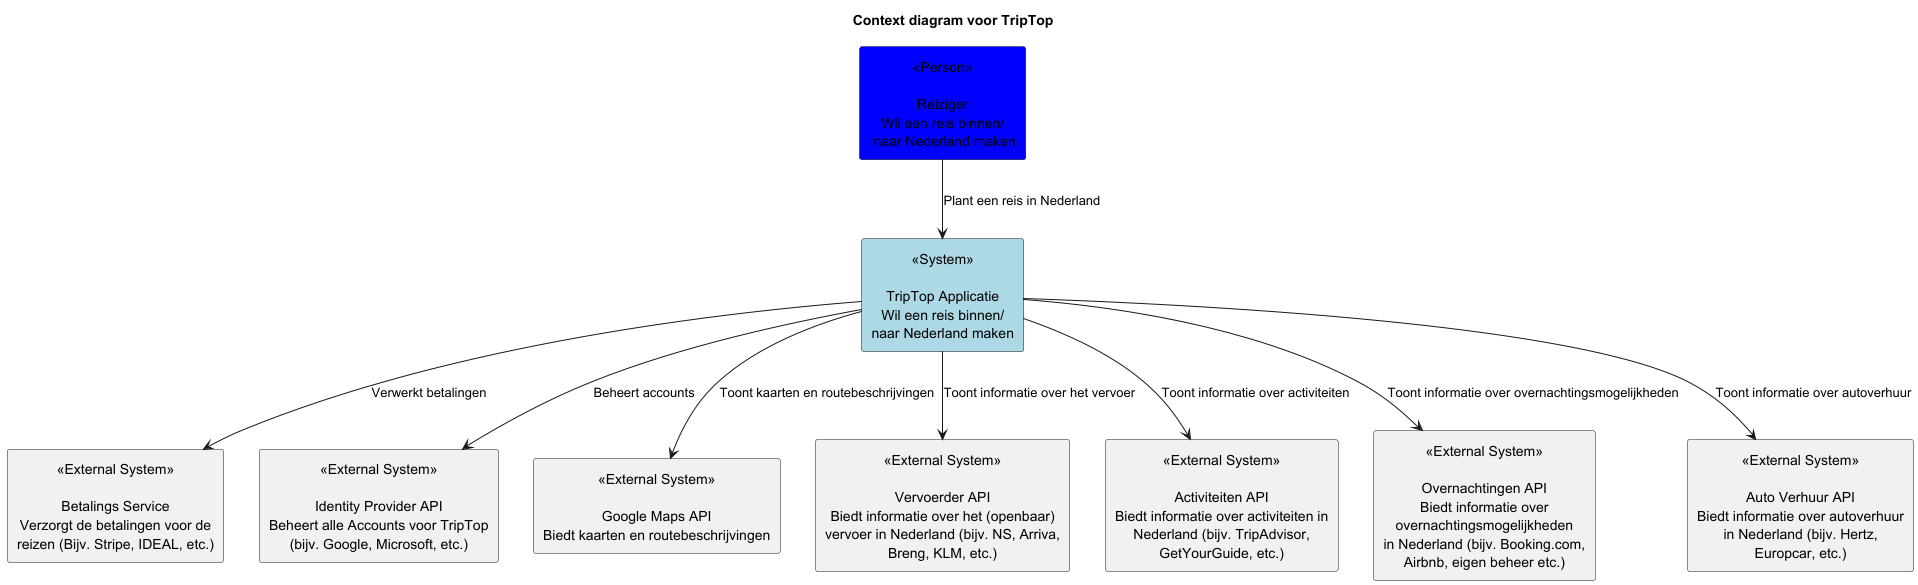

The diagram above was rendered by PlantUML. Its source (embedded in the PNG):
@startuml
title Context diagram voor TripTop

skinparam DefaultTextAlignment center

' Define the main system with stereotype
rectangle "<<System>>\n\nTripTop Applicatie\nWil een reis binnen/\nnaar Nederland maken" as TripTop_Applicatie #lightblue

' Define external entities with stereotypes
rectangle "<<Person>>\n\nReiziger\nWil een reis binnen/\n naar Nederland maken" as Reiziger #blue

rectangle "<<External System>>\n\nBetalings Service\nVerzorgt de betalingen voor de\nreizen (Bijv. Stripe, IDEAL, etc.)" as BetalingsSysteem
rectangle "<<External System>>\n\nIdentity Provider API\nBeheert alle Accounts voor TripTop\n(bijv. Google, Microsoft, etc.)" as IdentityProviderAPI
rectangle "<<External System>>\n\nGoogle Maps API\nBiedt kaarten en routebeschrijvingen" as GoogleMaps
rectangle "<<External System>>\n\nVervoerder API\nBiedt informatie over het (openbaar)\nvervoer in Nederland (bijv. NS, Arriva,\nBreng, KLM, etc.)" as VervoerderAPI
rectangle "<<External System>>\n\nActiviteiten API\nBiedt informatie over activiteiten in\nNederland (bijv. TripAdvisor,\nGetYourGuide, etc.)" as ActiviteitenAPI
rectangle "<<External System>>\n\nOvernachtingen API\nBiedt informatie over\novernachtingsmogelijkheden\nin Nederland (bijv. Booking.com,\nAirbnb, eigen beheer etc.)" as OvernachtingenAPI
rectangle "<<External System>>\n\nAuto Verhuur API\nBiedt informatie over autoverhuur\nin Nederland (bijv. Hertz,\nEuropcar, etc.)" as AutoVerhuurAPI

' Relationships
Reiziger --> TripTop_Applicatie : Plant een reis in Nederland
TripTop_Applicatie --> BetalingsSysteem : Verwerkt betalingen
TripTop_Applicatie --> IdentityProviderAPI : Beheert accounts
TripTop_Applicatie --> GoogleMaps : Toont kaarten en routebeschrijvingen
TripTop_Applicatie --> VervoerderAPI : Toont informatie over het vervoer
TripTop_Applicatie --> ActiviteitenAPI : Toont informatie over activiteiten
TripTop_Applicatie --> OvernachtingenAPI : Toont informatie over overnachtingsmogelijkheden
TripTop_Applicatie --> AutoVerhuurAPI : Toont informatie over autoverhuur

@enduml